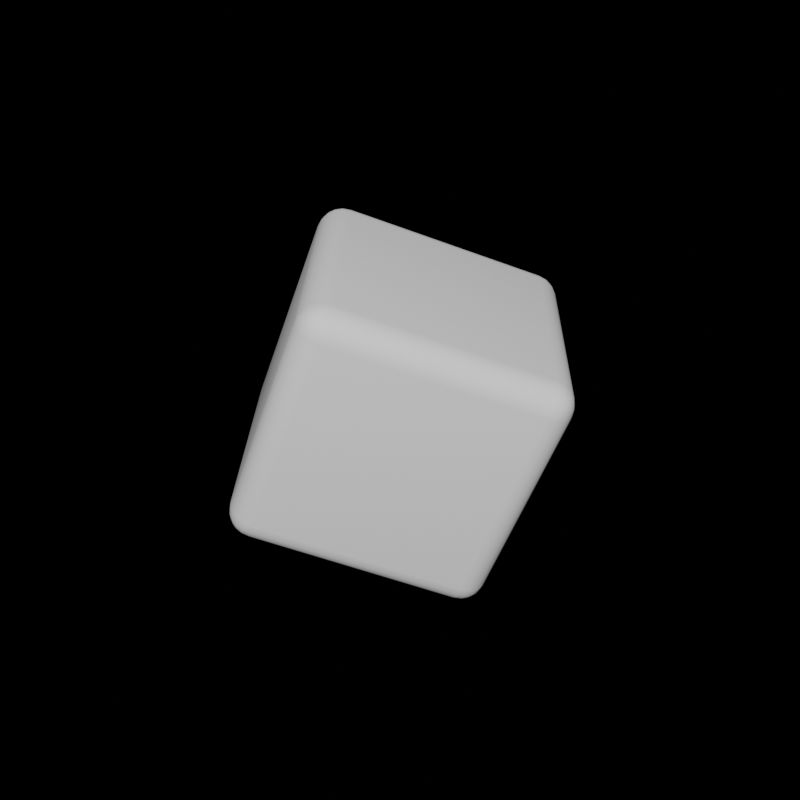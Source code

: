 # Source: 20.blend  (saved by Blender 3.3.6; exported with 4.5.12 LTS)
import bpy
from mathutils import Matrix  # noqa: F401  (used for matrix-valued properties, if any)

bpy.ops.wm.read_factory_settings(use_empty=True)
scene = bpy.context.scene
scene.name = 'Scene'

# ---- collections
col_collection = bpy.data.collections.new('Collection'); scene.collection.children.link(col_collection)

# ---- world
world_world = bpy.data.worlds.new('World'); scene.world = world_world
world_world.use_nodes = True; world_world.node_tree.nodes.clear()
_N = world_world.node_tree.nodes; _L = world_world.node_tree.links
n0 = _N.new('ShaderNodeOutputWorld'); n0.name = 'World Output'; n0.location = (300, 300)
n1 = _N.new('ShaderNodeBackground'); n1.name = 'Background'; n1.location = (10, 300)
n1.inputs[0].default_value = (0.05088, 0.05088, 0.05088, 1.0)
n1.inputs[1].default_value = 0.0
_L.new(n1.outputs[0], n0.inputs[0])
n0.is_active_output = True
world_world.color = (0.05088, 0.05088, 0.05088)
world_world.use_sun_shadow = False
world_world.sun_shadow_jitter_overblur = 0.0

# ---- meshes
me_cube_005 = bpy.data.meshes.new('Cube.005')
me_cube_005.from_pydata([(0.7956, 1.0, 0.7956), (0.7956, 0.7956, 1.0), (1.0, 0.7956, 0.7956), (0.7956, 0.99, 0.8588), (0.7956, 0.961, 0.9157), (0.8588, 0.99, 0.7956), (0.8605, 0.9781, 0.8608), (0.8584, 0.9508, 0.913), (0.9157, 0.961, 0.7956), (0.9131, 0.9506, 0.8585), (0.9038, 0.9312, 0.9038), (0.8588, 0.7956, 0.99), (0.9157, 0.7956, 0.961), (0.7956, 0.8588, 0.99), (0.8608, 0.8605, 0.9781), (0.913, 0.8584, 0.9508), (0.7956, 0.9157, 0.961), (0.8585, 0.9131, 0.9506), (0.9038, 0.9038, 0.9312), (0.99, 0.8588, 0.7956), (0.961, 0.9157, 0.7956), (0.99, 0.7956, 0.8588), (0.9781, 0.8608, 0.8605), (0.9508, 0.913, 0.8584), (0.961, 0.7956, 0.9157), (0.9506, 0.8585, 0.9131), (0.9312, 0.9038, 0.9038), (0.7956, 0.7956, -1.0), (0.7956, 1.0, -0.7956), (1.0, 0.7956, -0.7956), (0.7956, 0.8588, -0.99), (0.7956, 0.9157, -0.961), (0.8588, 0.7956, -0.99), (0.8605, 0.8608, -0.9781), (0.8584, 0.913, -0.9508), (0.9157, 0.7956, -0.961), (0.9131, 0.8585, -0.9506), (0.9038, 0.9038, -0.9312), (0.8588, 0.99, -0.7956), (0.9157, 0.961, -0.7956), (0.7956, 0.99, -0.8588), (0.8608, 0.9781, -0.8605), (0.913, 0.9508, -0.8584), (0.7956, 0.961, -0.9157), (0.8585, 0.9506, -0.9131), (0.9038, 0.9312, -0.9038), (0.99, 0.7956, -0.8588), (0.961, 0.7956, -0.9157), (0.99, 0.8588, -0.7956), (0.9781, 0.8605, -0.8608), (0.9508, 0.8584, -0.913), (0.961, 0.9157, -0.7956), (0.9506, 0.9131, -0.8585), (0.9312, 0.9038, -0.9038), (1.0, -0.7956, 0.7956), (0.7956, -0.7956, 1.0), (0.7956, -1.0, 0.7956), (0.99, -0.7956, 0.8588), (0.961, -0.7956, 0.9157), (0.99, -0.8588, 0.7956), (0.9781, -0.8605, 0.8608), (0.9508, -0.8584, 0.913), (0.961, -0.9157, 0.7956), (0.9506, -0.9131, 0.8585), (0.9312, -0.9038, 0.9038), (0.7956, -0.8588, 0.99), (0.7956, -0.9157, 0.961), (0.8588, -0.7956, 0.99), (0.8605, -0.8608, 0.9781), (0.8584, -0.913, 0.9508), (0.9157, -0.7956, 0.961), (0.9131, -0.8585, 0.9506), (0.9038, -0.9038, 0.9312), (0.8588, -0.99, 0.7956), (0.9157, -0.961, 0.7956), (0.7956, -0.99, 0.8588), (0.8608, -0.9781, 0.8605), (0.913, -0.9508, 0.8584), (0.7956, -0.961, 0.9157), (0.8585, -0.9506, 0.9131), (0.9038, -0.9312, 0.9038), (1.0, -0.7956, -0.7956), (0.7956, -1.0, -0.7956), (0.7956, -0.7956, -1.0), (0.99, -0.8588, -0.7956), (0.961, -0.9157, -0.7956), (0.99, -0.7956, -0.8588), (0.9781, -0.8608, -0.8605), (0.9508, -0.913, -0.8584), (0.961, -0.7956, -0.9157), (0.9506, -0.8585, -0.9131), (0.9312, -0.9038, -0.9038), (0.7956, -0.99, -0.8588), (0.7956, -0.961, -0.9157), (0.8588, -0.99, -0.7956), (0.8605, -0.9781, -0.8608), (0.8584, -0.9508, -0.913), (0.9157, -0.961, -0.7956), (0.9131, -0.9506, -0.8585), (0.9038, -0.9312, -0.9038), (0.8588, -0.7956, -0.99), (0.9157, -0.7956, -0.961), (0.7956, -0.8588, -0.99), (0.8608, -0.8605, -0.9781), (0.913, -0.8584, -0.9508), (0.7956, -0.9157, -0.961), (0.8585, -0.9131, -0.9506), (0.9038, -0.9038, -0.9312), (-0.7956, 1.0, 0.7956), (-1.0, 0.7956, 0.7956), (-0.7956, 0.7956, 1.0), (-0.8588, 0.99, 0.7956), (-0.9157, 0.961, 0.7956), (-0.7956, 0.99, 0.8588), (-0.8608, 0.9781, 0.8605), (-0.913, 0.9508, 0.8584), (-0.7956, 0.961, 0.9157), (-0.8585, 0.9506, 0.9131), (-0.9038, 0.9312, 0.9038), (-0.99, 0.7956, 0.8588), (-0.961, 0.7956, 0.9157), (-0.99, 0.8588, 0.7956), (-0.9781, 0.8605, 0.8608), (-0.9508, 0.8584, 0.913), (-0.961, 0.9157, 0.7956), (-0.9506, 0.9131, 0.8585), (-0.9312, 0.9038, 0.9038), (-0.7956, 0.8588, 0.99), (-0.7956, 0.9157, 0.961), (-0.8588, 0.7956, 0.99), (-0.8605, 0.8608, 0.9781), (-0.8584, 0.913, 0.9508), (-0.9157, 0.7956, 0.961), (-0.9131, 0.8585, 0.9506), (-0.9038, 0.9038, 0.9312), (-1.0, 0.7956, -0.7956), (-0.7956, 1.0, -0.7956), (-0.7956, 0.7956, -1.0), (-0.99, 0.8588, -0.7956), (-0.961, 0.9157, -0.7956), (-0.99, 0.7956, -0.8588), (-0.9781, 0.8608, -0.8605), (-0.9508, 0.913, -0.8584), (-0.961, 0.7956, -0.9157), (-0.9506, 0.8585, -0.9131), (-0.9312, 0.9038, -0.9038), (-0.7956, 0.99, -0.8588), (-0.7956, 0.961, -0.9157), (-0.8588, 0.99, -0.7956), (-0.8605, 0.9781, -0.8608), (-0.8584, 0.9508, -0.913), (-0.9157, 0.961, -0.7956), (-0.9131, 0.9506, -0.8585), (-0.9038, 0.9312, -0.9038), (-0.8588, 0.7956, -0.99), (-0.9157, 0.7956, -0.961), (-0.7956, 0.8588, -0.99), (-0.8608, 0.8605, -0.9781), (-0.913, 0.8584, -0.9508), (-0.7956, 0.9157, -0.961), (-0.8585, 0.9131, -0.9506), (-0.9038, 0.9038, -0.9312), (-1.0, -0.7956, 0.7956), (-0.7956, -1.0, 0.7956), (-0.7956, -0.7956, 1.0), (-0.99, -0.8588, 0.7956), (-0.961, -0.9157, 0.7956), (-0.99, -0.7956, 0.8588), (-0.9781, -0.8608, 0.8605), (-0.9508, -0.913, 0.8584), (-0.961, -0.7956, 0.9157), (-0.9506, -0.8585, 0.9131), (-0.9312, -0.9038, 0.9038), (-0.7956, -0.99, 0.8588), (-0.7956, -0.961, 0.9157), (-0.8588, -0.99, 0.7956), (-0.8605, -0.9781, 0.8608), (-0.8584, -0.9508, 0.913), (-0.9157, -0.961, 0.7956), (-0.9131, -0.9506, 0.8585), (-0.9038, -0.9312, 0.9038), (-0.8588, -0.7956, 0.99), (-0.9157, -0.7956, 0.961), (-0.7956, -0.8588, 0.99), (-0.8608, -0.8605, 0.9781), (-0.913, -0.8584, 0.9508), (-0.7956, -0.9157, 0.961), (-0.8585, -0.9131, 0.9506), (-0.9038, -0.9038, 0.9312), (-0.7956, -0.7956, -1.0), (-0.7956, -1.0, -0.7956), (-1.0, -0.7956, -0.7956), (-0.7956, -0.8588, -0.99), (-0.7956, -0.9157, -0.961), (-0.8588, -0.7956, -0.99), (-0.8605, -0.8608, -0.9781), (-0.8584, -0.913, -0.9508), (-0.9157, -0.7956, -0.961), (-0.9131, -0.8585, -0.9506), (-0.9038, -0.9038, -0.9312), (-0.8588, -0.99, -0.7956), (-0.9157, -0.961, -0.7956), (-0.7956, -0.99, -0.8588), (-0.8608, -0.9781, -0.8605), (-0.913, -0.9508, -0.8584), (-0.7956, -0.961, -0.9157), (-0.8585, -0.9506, -0.9131), (-0.9038, -0.9312, -0.9038), (-0.99, -0.7956, -0.8588), (-0.961, -0.7956, -0.9157), (-0.99, -0.8588, -0.7956), (-0.9781, -0.8605, -0.8608), (-0.9508, -0.8584, -0.913), (-0.961, -0.9157, -0.7956), (-0.9506, -0.9131, -0.8585), (-0.9312, -0.9038, -0.9038)], [], [(137, 27, 83, 189), (191, 162, 109, 135), (82, 56, 163, 190), (1, 110, 164, 55), (29, 2, 54, 81), (0, 3, 6, 5), (3, 4, 7, 6), (4, 16, 17, 7), (5, 6, 9, 8), (6, 7, 10, 9), (7, 17, 18, 10), (1, 11, 14, 13), (11, 12, 15, 14), (12, 24, 25, 15), (13, 14, 17, 16), (14, 15, 18, 17), (15, 25, 26, 18), (2, 19, 22, 21), (19, 20, 23, 22), (20, 8, 9, 23), (21, 22, 25, 24), (22, 23, 26, 25), (23, 9, 10, 26), (10, 18, 26), (27, 30, 33, 32), (30, 31, 34, 33), (31, 43, 44, 34), (32, 33, 36, 35), (33, 34, 37, 36), (34, 44, 45, 37), (28, 38, 41, 40), (38, 39, 42, 41), (39, 51, 52, 42), (40, 41, 44, 43), (41, 42, 45, 44), (42, 52, 53, 45), (29, 46, 49, 48), (46, 47, 50, 49), (47, 35, 36, 50), (48, 49, 52, 51), (49, 50, 53, 52), (50, 36, 37, 53), (37, 45, 53), (54, 57, 60, 59), (57, 58, 61, 60), (58, 70, 71, 61), (59, 60, 63, 62), (60, 61, 64, 63), (61, 71, 72, 64), (55, 65, 68, 67), (65, 66, 69, 68), (66, 78, 79, 69), (67, 68, 71, 70), (68, 69, 72, 71), (69, 79, 80, 72), (56, 73, 76, 75), (73, 74, 77, 76), (74, 62, 63, 77), (75, 76, 79, 78), (76, 77, 80, 79), (77, 63, 64, 80), (64, 72, 80), (81, 84, 87, 86), (84, 85, 88, 87), (85, 97, 98, 88), (86, 87, 90, 89), (87, 88, 91, 90), (88, 98, 99, 91), (82, 92, 95, 94), (92, 93, 96, 95), (93, 105, 106, 96), (94, 95, 98, 97), (95, 96, 99, 98), (96, 106, 107, 99), (83, 100, 103, 102), (100, 101, 104, 103), (101, 89, 90, 104), (102, 103, 106, 105), (103, 104, 107, 106), (104, 90, 91, 107), (91, 99, 107), (108, 111, 114, 113), (111, 112, 115, 114), (112, 124, 125, 115), (113, 114, 117, 116), (114, 115, 118, 117), (115, 125, 126, 118), (109, 119, 122, 121), (119, 120, 123, 122), (120, 132, 133, 123), (121, 122, 125, 124), (122, 123, 126, 125), (123, 133, 134, 126), (110, 127, 130, 129), (127, 128, 131, 130), (128, 116, 117, 131), (129, 130, 133, 132), (130, 131, 134, 133), (131, 117, 118, 134), (118, 126, 134), (135, 138, 141, 140), (138, 139, 142, 141), (139, 151, 152, 142), (140, 141, 144, 143), (141, 142, 145, 144), (142, 152, 153, 145), (136, 146, 149, 148), (146, 147, 150, 149), (147, 159, 160, 150), (148, 149, 152, 151), (149, 150, 153, 152), (150, 160, 161, 153), (137, 154, 157, 156), (154, 155, 158, 157), (155, 143, 144, 158), (156, 157, 160, 159), (157, 158, 161, 160), (158, 144, 145, 161), (145, 153, 161), (162, 165, 168, 167), (165, 166, 169, 168), (166, 178, 179, 169), (167, 168, 171, 170), (168, 169, 172, 171), (169, 179, 180, 172), (163, 173, 176, 175), (173, 174, 177, 176), (174, 186, 187, 177), (175, 176, 179, 178), (176, 177, 180, 179), (177, 187, 188, 180), (164, 181, 184, 183), (181, 182, 185, 184), (182, 170, 171, 185), (183, 184, 187, 186), (184, 185, 188, 187), (185, 171, 172, 188), (172, 180, 188), (189, 192, 195, 194), (192, 193, 196, 195), (193, 205, 206, 196), (194, 195, 198, 197), (195, 196, 199, 198), (196, 206, 207, 199), (190, 200, 203, 202), (200, 201, 204, 203), (201, 213, 214, 204), (202, 203, 206, 205), (203, 204, 207, 206), (204, 214, 215, 207), (191, 208, 211, 210), (208, 209, 212, 211), (209, 197, 198, 212), (210, 211, 214, 213), (211, 212, 215, 214), (212, 198, 199, 215), (199, 207, 215), (137, 189, 194, 154), (154, 194, 197, 155), (155, 197, 209, 143), (143, 209, 208, 140), (140, 208, 191, 135), (27, 137, 156, 30), (30, 156, 159, 31), (31, 159, 147, 43), (43, 147, 146, 40), (40, 146, 136, 28), (2, 29, 48, 19), (19, 48, 51, 20), (20, 51, 39, 8), (8, 39, 38, 5), (5, 38, 28, 0), (190, 163, 175, 200), (200, 175, 178, 201), (201, 178, 166, 213), (213, 166, 165, 210), (210, 165, 162, 191), (56, 82, 94, 73), (73, 94, 97, 74), (74, 97, 85, 62), (62, 85, 84, 59), (59, 84, 81, 54), (108, 136, 148, 111), (111, 148, 151, 112), (112, 151, 139, 124), (124, 139, 138, 121), (121, 138, 135, 109), (55, 164, 183, 65), (65, 183, 186, 66), (66, 186, 174, 78), (78, 174, 173, 75), (75, 173, 163, 56), (1, 55, 67, 11), (11, 67, 70, 12), (12, 70, 58, 24), (24, 58, 57, 21), (21, 57, 54, 2), (189, 83, 102, 192), (192, 102, 105, 193), (193, 105, 93, 205), (205, 93, 92, 202), (202, 92, 82, 190), (164, 110, 129, 181), (181, 129, 132, 182), (182, 132, 120, 170), (170, 120, 119, 167), (167, 119, 109, 162), (110, 1, 13, 127), (127, 13, 16, 128), (128, 16, 4, 116), (116, 4, 3, 113), (113, 3, 0, 108), (83, 27, 32, 100), (100, 32, 35, 101), (101, 35, 47, 89), (89, 47, 46, 86), (86, 46, 29, 81), (136, 108, 0, 28)])
me_cube_005.polygons.foreach_set('use_smooth', [True] * 218)
_uv = me_cube_005.uv_layers.new(name='UVMap')
_uv.uv.foreach_set('vector', [0.1022, 0.8978, 0.8978, 0.8978, 0.8978, 0.1022, 0.1022, 0.1022, 0.1022, 0.1022, 0.1022, 0.8978, 0.8978, 0.8978, 0.8978, 0.1022, 0.8978, 0.1022, 0.8978, 0.8978, 0.1022, 0.8978, 0.1022, 0.1022, 0.8978, 0.8978, 0.1022, 0.8978, 0.1022, 0.1022, 0.8978, 0.1022, 0.8978, 0.1022, 0.8978, 0.8978, 0.1022, 0.8978, 0.1022, 0.1022, 0.8978, 0.8978, 0.8978, 0.9294, 0.9302, 0.9304, 0.9294, 0.8978, 0.8978, 0.9294, 0.8978, 0.9579, 0.9292, 0.9565, 0.9302, 0.9304, 0.8978, 0.9805, 0.8978, 0.9579, 0.9293, 0.9565, 0.9292, 0.9754, 0.9294, 0.8978, 0.9302, 0.9304, 0.9565, 0.9293, 0.9579, 0.8978, 0.9302, 0.9304, 0.9292, 0.9565, 0.9519, 0.9519, 0.9565, 0.9293, 0.9292, 0.9565, 0.9293, 0.9753, 0.9519, 0.9656, 0.9519, 0.9519, 0.8978, 0.8978, 0.9294, 0.8978, 0.9304, 0.9302, 0.8978, 0.9294, 0.9294, 0.8978, 0.9579, 0.8978, 0.9565, 0.9292, 0.9304, 0.9302, 0.8978, 0.9805, 0.8978, 0.9579, 0.9293, 0.9565, 0.9292, 0.9754, 0.8978, 0.9294, 0.9304, 0.9302, 0.9293, 0.9565, 0.8978, 0.9579, 0.9304, 0.9302, 0.9565, 0.9292, 0.9519, 0.9519, 0.9293, 0.9565, 0.9565, 0.9292, 0.9753, 0.9293, 0.9656, 0.9519, 0.9519, 0.9519, 0.8978, 0.8978, 0.9294, 0.8978, 0.9304, 0.9302, 0.8978, 0.9294, 0.9294, 0.8978, 0.9579, 0.8978, 0.9565, 0.9292, 0.9304, 0.9302, 0.9805, 0.8978, 0.9579, 0.8978, 0.9565, 0.9293, 0.9754, 0.9292, 0.8978, 0.9294, 0.9304, 0.9302, 0.9293, 0.9565, 0.8978, 0.9579, 0.9304, 0.9302, 0.9565, 0.9292, 0.9519, 0.9519, 0.9293, 0.9565, 0.9565, 0.9292, 0.9753, 0.9293, 0.9656, 0.9519, 0.9519, 0.9519, 0.9519, 0.9656, 0.9519, 0.9519, 0.9656, 0.9519, 0.8978, 0.8978, 0.8978, 0.9294, 0.9302, 0.9304, 0.9294, 0.8978, 0.8978, 0.9294, 0.8978, 0.9579, 0.9292, 0.9565, 0.9302, 0.9304, 0.8978, 0.01951, 0.8978, 0.04213, 0.9293, 0.04346, 0.9292, 0.02462, 0.9294, 0.8978, 0.9302, 0.9304, 0.9565, 0.9293, 0.9579, 0.8978, 0.9302, 0.9304, 0.9292, 0.9565, 0.9519, 0.9519, 0.9565, 0.9293, 0.9292, 0.9565, 0.9293, 0.9753, 0.9519, 0.9656, 0.9519, 0.9519, 0.8978, 0.1022, 0.9294, 0.1022, 0.9304, 0.06976, 0.8978, 0.0706, 0.9294, 0.1022, 0.9579, 0.1022, 0.9565, 0.07082, 0.9304, 0.06976, 0.9805, 0.1022, 0.9579, 0.1022, 0.9565, 0.07073, 0.9754, 0.07082, 0.8978, 0.0706, 0.9304, 0.06976, 0.9293, 0.04346, 0.8978, 0.04213, 0.9304, 0.06976, 0.9565, 0.07082, 0.9519, 0.04811, 0.9293, 0.04346, 0.9565, 0.07082, 0.9753, 0.07073, 0.9656, 0.04811, 0.9519, 0.04811, 0.8978, 0.1022, 0.8978, 0.0706, 0.9302, 0.06958, 0.9294, 0.1022, 0.8978, 0.0706, 0.8978, 0.04213, 0.9292, 0.04351, 0.9302, 0.06958, 0.9805, 0.8978, 0.9579, 0.8978, 0.9565, 0.9293, 0.9754, 0.9292, 0.9294, 0.1022, 0.9302, 0.06958, 0.9565, 0.07073, 0.9579, 0.1022, 0.9302, 0.06958, 0.9292, 0.04351, 0.9519, 0.04811, 0.9565, 0.07073, 0.9292, 0.04351, 0.9293, 0.02469, 0.9519, 0.03439, 0.9519, 0.04811, 0.9519, 0.9519, 0.9519, 0.9656, 0.9656, 0.9519, 0.1022, 0.8978, 0.1022, 0.9294, 0.06976, 0.9304, 0.0706, 0.8978, 0.1022, 0.9294, 0.1022, 0.9579, 0.07082, 0.9565, 0.06976, 0.9304, 0.9805, 0.1022, 0.9579, 0.1022, 0.9565, 0.07073, 0.9754, 0.07082, 0.0706, 0.8978, 0.06976, 0.9304, 0.04346, 0.9293, 0.04213, 0.8978, 0.06976, 0.9304, 0.07082, 0.9565, 0.04811, 0.9519, 0.04346, 0.9293, 0.07082, 0.9565, 0.07073, 0.9753, 0.04811, 0.9656, 0.04811, 0.9519, 0.8978, 0.1022, 0.8978, 0.0706, 0.9302, 0.06958, 0.9294, 0.1022, 0.8978, 0.0706, 0.8978, 0.04213, 0.9292, 0.04351, 0.9302, 0.06958, 0.8978, 0.9805, 0.8978, 0.9579, 0.9293, 0.9565, 0.9292, 0.9754, 0.9294, 0.1022, 0.9302, 0.06958, 0.9565, 0.07073, 0.9579, 0.1022, 0.9302, 0.06958, 0.9292, 0.04351, 0.9519, 0.04811, 0.9565, 0.07073, 0.9292, 0.04351, 0.9293, 0.02469, 0.9519, 0.03439, 0.9519, 0.04811, 0.8978, 0.8978, 0.9294, 0.8978, 0.9304, 0.9302, 0.8978, 0.9294, 0.9294, 0.8978, 0.9579, 0.8978, 0.9565, 0.9292, 0.9304, 0.9302, 0.01951, 0.8978, 0.04213, 0.8978, 0.04346, 0.9293, 0.02462, 0.9292, 0.8978, 0.9294, 0.9304, 0.9302, 0.9293, 0.9565, 0.8978, 0.9579, 0.9304, 0.9302, 0.9565, 0.9292, 0.9519, 0.9519, 0.9293, 0.9565, 0.9565, 0.9292, 0.9753, 0.9293, 0.9656, 0.9519, 0.9519, 0.9519, 0.9656, 0.04811, 0.9519, 0.04811, 0.9519, 0.03439, 0.1022, 0.1022, 0.0706, 0.1022, 0.06958, 0.06976, 0.1022, 0.0706, 0.0706, 0.1022, 0.04213, 0.1022, 0.04351, 0.07082, 0.06958, 0.06976, 0.9805, 0.1022, 0.9579, 0.1022, 0.9565, 0.07073, 0.9754, 0.07082, 0.1022, 0.0706, 0.06958, 0.06976, 0.07073, 0.04346, 0.1022, 0.04213, 0.06958, 0.06976, 0.04351, 0.07082, 0.04811, 0.04811, 0.07073, 0.04346, 0.04351, 0.07082, 0.02469, 0.07073, 0.03439, 0.04811, 0.04811, 0.04811, 0.8978, 0.1022, 0.8978, 0.0706, 0.9302, 0.06958, 0.9294, 0.1022, 0.8978, 0.0706, 0.8978, 0.04213, 0.9292, 0.04351, 0.9302, 0.06958, 0.8978, 0.01951, 0.8978, 0.04213, 0.9293, 0.04346, 0.9292, 0.02462, 0.9294, 0.1022, 0.9302, 0.06958, 0.9565, 0.07073, 0.9579, 0.1022, 0.9302, 0.06958, 0.9292, 0.04351, 0.9519, 0.04811, 0.9565, 0.07073, 0.9292, 0.04351, 0.9293, 0.02469, 0.9519, 0.03439, 0.9519, 0.04811, 0.8978, 0.1022, 0.9294, 0.1022, 0.9304, 0.06976, 0.8978, 0.0706, 0.9294, 0.1022, 0.9579, 0.1022, 0.9565, 0.07082, 0.9304, 0.06976, 0.1022, 0.01951, 0.1022, 0.04213, 0.07073, 0.04346, 0.07082, 0.02462, 0.8978, 0.0706, 0.9304, 0.06976, 0.9293, 0.04346, 0.8978, 0.04213, 0.9304, 0.06976, 0.9565, 0.07082, 0.9519, 0.04811, 0.9293, 0.04346, 0.9565, 0.07082, 0.9753, 0.07073, 0.9656, 0.04811, 0.9519, 0.04811, 0.9656, 0.04811, 0.9519, 0.03439, 0.9519, 0.04811, 0.1022, 0.8978, 0.0706, 0.8978, 0.06958, 0.9302, 0.1022, 0.9294, 0.0706, 0.8978, 0.04213, 0.8978, 0.04351, 0.9292, 0.06958, 0.9302, 0.9805, 0.8978, 0.9579, 0.8978, 0.9565, 0.9293, 0.9754, 0.9292, 0.1022, 0.9294, 0.06958, 0.9302, 0.07073, 0.9565, 0.1022, 0.9579, 0.06958, 0.9302, 0.04351, 0.9292, 0.04811, 0.9519, 0.07073, 0.9565, 0.04351, 0.9292, 0.02469, 0.9293, 0.03439, 0.9519, 0.04811, 0.9519, 0.8978, 0.8978, 0.8978, 0.9294, 0.9302, 0.9304, 0.9294, 0.8978, 0.8978, 0.9294, 0.8978, 0.9579, 0.9292, 0.9565, 0.9302, 0.9304, 0.01951, 0.8978, 0.04213, 0.8978, 0.04346, 0.9293, 0.02462, 0.9292, 0.9294, 0.8978, 0.9302, 0.9304, 0.9565, 0.9293, 0.9579, 0.8978, 0.9302, 0.9304, 0.9292, 0.9565, 0.9519, 0.9519, 0.9565, 0.9293, 0.9292, 0.9565, 0.9293, 0.9753, 0.9519, 0.9656, 0.9519, 0.9519, 0.1022, 0.8978, 0.1022, 0.9294, 0.06976, 0.9304, 0.0706, 0.8978, 0.1022, 0.9294, 0.1022, 0.9579, 0.07082, 0.9565, 0.06976, 0.9304, 0.1022, 0.9805, 0.1022, 0.9579, 0.07073, 0.9565, 0.07082, 0.9754, 0.0706, 0.8978, 0.06976, 0.9304, 0.04346, 0.9293, 0.04213, 0.8978, 0.06976, 0.9304, 0.07082, 0.9565, 0.04811, 0.9519, 0.04346, 0.9293, 0.07082, 0.9565, 0.07073, 0.9753, 0.04811, 0.9656, 0.04811, 0.9519, 0.04811, 0.9656, 0.03439, 0.9519, 0.04811, 0.9519, 0.8978, 0.1022, 0.9294, 0.1022, 0.9304, 0.06976, 0.8978, 0.0706, 0.9294, 0.1022, 0.9579, 0.1022, 0.9565, 0.07082, 0.9304, 0.06976, 0.01951, 0.1022, 0.04213, 0.1022, 0.04346, 0.07073, 0.02462, 0.07082, 0.8978, 0.0706, 0.9304, 0.06976, 0.9293, 0.04346, 0.8978, 0.04213, 0.9304, 0.06976, 0.9565, 0.07082, 0.9519, 0.04811, 0.9293, 0.04346, 0.9565, 0.07082, 0.9753, 0.07073, 0.9656, 0.04811, 0.9519, 0.04811, 0.1022, 0.1022, 0.1022, 0.0706, 0.06976, 0.06958, 0.0706, 0.1022, 0.1022, 0.0706, 0.1022, 0.04213, 0.07082, 0.04351, 0.06976, 0.06958, 0.1022, 0.9805, 0.1022, 0.9579, 0.07073, 0.9565, 0.07082, 0.9754, 0.0706, 0.1022, 0.06976, 0.06958, 0.04346, 0.07073, 0.04213, 0.1022, 0.06976, 0.06958, 0.07082, 0.04351, 0.04811, 0.04811, 0.04346, 0.07073, 0.07082, 0.04351, 0.07073, 0.02469, 0.04811, 0.03439, 0.04811, 0.04811, 0.1022, 0.8978, 0.0706, 0.8978, 0.06958, 0.9302, 0.1022, 0.9294, 0.0706, 0.8978, 0.04213, 0.8978, 0.04351, 0.9292, 0.06958, 0.9302, 0.8978, 0.01951, 0.8978, 0.04213, 0.9293, 0.04346, 0.9292, 0.02462, 0.1022, 0.9294, 0.06958, 0.9302, 0.07073, 0.9565, 0.1022, 0.9579, 0.06958, 0.9302, 0.04351, 0.9292, 0.04811, 0.9519, 0.07073, 0.9565, 0.04351, 0.9292, 0.02469, 0.9293, 0.03439, 0.9519, 0.04811, 0.9519, 0.03439, 0.9519, 0.04811, 0.9656, 0.04811, 0.9519, 0.1022, 0.8978, 0.0706, 0.8978, 0.06958, 0.9302, 0.1022, 0.9294, 0.0706, 0.8978, 0.04213, 0.8978, 0.04351, 0.9292, 0.06958, 0.9302, 0.01951, 0.8978, 0.04213, 0.8978, 0.04346, 0.9293, 0.02462, 0.9292, 0.1022, 0.9294, 0.06958, 0.9302, 0.07073, 0.9565, 0.1022, 0.9579, 0.06958, 0.9302, 0.04351, 0.9292, 0.04811, 0.9519, 0.07073, 0.9565, 0.04351, 0.9292, 0.02469, 0.9293, 0.03439, 0.9519, 0.04811, 0.9519, 0.1022, 0.8978, 0.1022, 0.9294, 0.06976, 0.9304, 0.0706, 0.8978, 0.1022, 0.9294, 0.1022, 0.9579, 0.07082, 0.9565, 0.06976, 0.9304, 0.1022, 0.01951, 0.1022, 0.04213, 0.07073, 0.04346, 0.07082, 0.02462, 0.0706, 0.8978, 0.06976, 0.9304, 0.04346, 0.9293, 0.04213, 0.8978, 0.06976, 0.9304, 0.07082, 0.9565, 0.04811, 0.9519, 0.04346, 0.9293, 0.07082, 0.9565, 0.07073, 0.9753, 0.04811, 0.9656, 0.04811, 0.9519, 0.1022, 0.1022, 0.0706, 0.1022, 0.06958, 0.06976, 0.1022, 0.0706, 0.0706, 0.1022, 0.04213, 0.1022, 0.04351, 0.07082, 0.06958, 0.06976, 0.1022, 0.9805, 0.1022, 0.9579, 0.07073, 0.9565, 0.07082, 0.9754, 0.1022, 0.0706, 0.06958, 0.06976, 0.07073, 0.04346, 0.1022, 0.04213, 0.06958, 0.06976, 0.04351, 0.07082, 0.04811, 0.04811, 0.07073, 0.04346, 0.04351, 0.07082, 0.02469, 0.07073, 0.03439, 0.04811, 0.04811, 0.04811, 0.03439, 0.04811, 0.04811, 0.03439, 0.04811, 0.04811, 0.1022, 0.1022, 0.1022, 0.0706, 0.06976, 0.06958, 0.0706, 0.1022, 0.1022, 0.0706, 0.1022, 0.04213, 0.07082, 0.04351, 0.06976, 0.06958, 0.1022, 0.01951, 0.1022, 0.04213, 0.07073, 0.04346, 0.07082, 0.02462, 0.0706, 0.1022, 0.06976, 0.06958, 0.04346, 0.07073, 0.04213, 0.1022, 0.06976, 0.06958, 0.07082, 0.04351, 0.04811, 0.04811, 0.04346, 0.07073, 0.07082, 0.04351, 0.07073, 0.02469, 0.04811, 0.03439, 0.04811, 0.04811, 0.1022, 0.1022, 0.0706, 0.1022, 0.06958, 0.06976, 0.1022, 0.0706, 0.0706, 0.1022, 0.04213, 0.1022, 0.04351, 0.07082, 0.06958, 0.06976, 0.01951, 0.1022, 0.04213, 0.1022, 0.04346, 0.07073, 0.02462, 0.07082, 0.1022, 0.0706, 0.06958, 0.06976, 0.07073, 0.04346, 0.1022, 0.04213, 0.06958, 0.06976, 0.04351, 0.07082, 0.04811, 0.04811, 0.07073, 0.04346, 0.04351, 0.07082, 0.02469, 0.07073, 0.03439, 0.04811, 0.04811, 0.04811, 0.1022, 0.1022, 0.1022, 0.0706, 0.06976, 0.06958, 0.0706, 0.1022, 0.1022, 0.0706, 0.1022, 0.04213, 0.07082, 0.04351, 0.06976, 0.06958, 0.01951, 0.1022, 0.04213, 0.1022, 0.04346, 0.07073, 0.02462, 0.07082, 0.0706, 0.1022, 0.06976, 0.06958, 0.04346, 0.07073, 0.04213, 0.1022, 0.06976, 0.06958, 0.07082, 0.04351, 0.04811, 0.04811, 0.04346, 0.07073, 0.07082, 0.04351, 0.07073, 0.02469, 0.04811, 0.03439, 0.04811, 0.04811, 0.04811, 0.04811, 0.04811, 0.03439, 0.03439, 0.04811, 0.1022, 0.8978, 0.1022, 0.1022, 0.0706, 0.1022, 0.0706, 0.8978, 0.0706, 0.8978, 0.0706, 0.1022, 0.04213, 0.1022, 0.04213, 0.8978, 0.04213, 0.8978, 0.04213, 0.1022, 0.01951, 0.1022, 0.01951, 0.8978, 0.8978, 0.04213, 0.1022, 0.04213, 0.1022, 0.0706, 0.8978, 0.0706, 0.8978, 0.0706, 0.1022, 0.0706, 0.1022, 0.1022, 0.8978, 0.1022, 0.8978, 0.8978, 0.1022, 0.8978, 0.1022, 0.9294, 0.8978, 0.9294, 0.8978, 0.9294, 0.1022, 0.9294, 0.1022, 0.9579, 0.8978, 0.9579, 0.8978, 0.9579, 0.1022, 0.9579, 0.1022, 0.9805, 0.8978, 0.9805, 0.8978, 0.04213, 0.1022, 0.04213, 0.1022, 0.0706, 0.8978, 0.0706, 0.8978, 0.0706, 0.1022, 0.0706, 0.1022, 0.1022, 0.8978, 0.1022, 0.8978, 0.8978, 0.8978, 0.1022, 0.9294, 0.1022, 0.9294, 0.8978, 0.9294, 0.8978, 0.9294, 0.1022, 0.9579, 0.1022, 0.9579, 0.8978, 0.9805, 0.8978, 0.9805, 0.1022, 0.9579, 0.1022, 0.9579, 0.8978, 0.9579, 0.8978, 0.9579, 0.1022, 0.9294, 0.1022, 0.9294, 0.8978, 0.9294, 0.8978, 0.9294, 0.1022, 0.8978, 0.1022, 0.8978, 0.8978, 0.1022, 0.1022, 0.1022, 0.8978, 0.0706, 0.8978, 0.0706, 0.1022, 0.0706, 0.1022, 0.0706, 0.8978, 0.04213, 0.8978, 0.04213, 0.1022, 0.04213, 0.1022, 0.04213, 0.8978, 0.01951, 0.8978, 0.01951, 0.1022, 0.04213, 0.1022, 0.04213, 0.8978, 0.0706, 0.8978, 0.0706, 0.1022, 0.0706, 0.1022, 0.0706, 0.8978, 0.1022, 0.8978, 0.1022, 0.1022, 0.8978, 0.8978, 0.8978, 0.1022, 0.9294, 0.1022, 0.9294, 0.8978, 0.9294, 0.8978, 0.9294, 0.1022, 0.9579, 0.1022, 0.9579, 0.8978, 0.9579, 0.8978, 0.9579, 0.1022, 0.9805, 0.1022, 0.9805, 0.8978, 0.04213, 0.8978, 0.04213, 0.1022, 0.0706, 0.1022, 0.0706, 0.8978, 0.0706, 0.8978, 0.0706, 0.1022, 0.1022, 0.1022, 0.1022, 0.8978, 0.1022, 0.8978, 0.1022, 0.1022, 0.0706, 0.1022, 0.0706, 0.8978, 0.0706, 0.8978, 0.0706, 0.1022, 0.04213, 0.1022, 0.04213, 0.8978, 0.04213, 0.8978, 0.04213, 0.1022, 0.01951, 0.1022, 0.01951, 0.8978, 0.9579, 0.8978, 0.9579, 0.1022, 0.9294, 0.1022, 0.9294, 0.8978, 0.9294, 0.8978, 0.9294, 0.1022, 0.8978, 0.1022, 0.8978, 0.8978, 0.8978, 0.1022, 0.1022, 0.1022, 0.1022, 0.0706, 0.8978, 0.0706, 0.8978, 0.0706, 0.1022, 0.0706, 0.1022, 0.04213, 0.8978, 0.04213, 0.8978, 0.04213, 0.1022, 0.04213, 0.1022, 0.01951, 0.8978, 0.01951, 0.8978, 0.9579, 0.1022, 0.9579, 0.1022, 0.9294, 0.8978, 0.9294, 0.8978, 0.9294, 0.1022, 0.9294, 0.1022, 0.8978, 0.8978, 0.8978, 0.8978, 0.8978, 0.8978, 0.1022, 0.9294, 0.1022, 0.9294, 0.8978, 0.9294, 0.8978, 0.9294, 0.1022, 0.9579, 0.1022, 0.9579, 0.8978, 0.9579, 0.8978, 0.9579, 0.1022, 0.9805, 0.1022, 0.9805, 0.8978, 0.8978, 0.9579, 0.1022, 0.9579, 0.1022, 0.9294, 0.8978, 0.9294, 0.8978, 0.9294, 0.1022, 0.9294, 0.1022, 0.8978, 0.8978, 0.8978, 0.1022, 0.1022, 0.8978, 0.1022, 0.8978, 0.0706, 0.1022, 0.0706, 0.1022, 0.0706, 0.8978, 0.0706, 0.8978, 0.04213, 0.1022, 0.04213, 0.1022, 0.04213, 0.8978, 0.04213, 0.8978, 0.01951, 0.1022, 0.01951, 0.1022, 0.04213, 0.8978, 0.04213, 0.8978, 0.0706, 0.1022, 0.0706, 0.1022, 0.0706, 0.8978, 0.0706, 0.8978, 0.1022, 0.1022, 0.1022, 0.1022, 0.1022, 0.1022, 0.8978, 0.0706, 0.8978, 0.0706, 0.1022, 0.0706, 0.1022, 0.0706, 0.8978, 0.04213, 0.8978, 0.04213, 0.1022, 0.04213, 0.1022, 0.04213, 0.8978, 0.01951, 0.8978, 0.01951, 0.1022, 0.1022, 0.9579, 0.8978, 0.9579, 0.8978, 0.9294, 0.1022, 0.9294, 0.1022, 0.9294, 0.8978, 0.9294, 0.8978, 0.8978, 0.1022, 0.8978, 0.1022, 0.8978, 0.8978, 0.8978, 0.8978, 0.9294, 0.1022, 0.9294, 0.1022, 0.9294, 0.8978, 0.9294, 0.8978, 0.9579, 0.1022, 0.9579, 0.1022, 0.9579, 0.8978, 0.9579, 0.8978, 0.9805, 0.1022, 0.9805, 0.1022, 0.9579, 0.8978, 0.9579, 0.8978, 0.9294, 0.1022, 0.9294, 0.1022, 0.9294, 0.8978, 0.9294, 0.8978, 0.8978, 0.1022, 0.8978, 0.8978, 0.1022, 0.8978, 0.8978, 0.9294, 0.8978, 0.9294, 0.1022, 0.9294, 0.1022, 0.9294, 0.8978, 0.9579, 0.8978, 0.9579, 0.1022, 0.9579, 0.1022, 0.9579, 0.8978, 0.9805, 0.8978, 0.9805, 0.1022, 0.1022, 0.04213, 0.8978, 0.04213, 0.8978, 0.0706, 0.1022, 0.0706, 0.1022, 0.0706, 0.8978, 0.0706, 0.8978, 0.1022, 0.1022, 0.1022, 0.1022, 0.1022, 0.1022, 0.8978, 0.8978, 0.8978, 0.8978, 0.1022])
me_cube_005.update()
me_cube_005.normals_split_custom_set([tuple(v) for v in zip(*[iter([-0.08019, 0.08019, -0.9935, 0.08019, 0.08019, -0.9935, 0.08019, -0.08019, -0.9935, -0.08019, -0.08019, -0.9935, -0.9935, -0.08019, -0.08019, -0.9935, -0.08019, 0.08019, -0.9935, 0.08019, 0.08019, -0.9935, 0.08019, -0.08019, 0.08019, -0.9935, -0.08019, 0.08019, -0.9935, 0.08019, -0.08019, -0.9935, 0.08019, -0.08019, -0.9935, -0.08019, 0.08019, 0.08019, 0.9935, -0.08019, 0.08019, 0.9935, -0.08019, -0.08019, 0.9935, 0.08019, -0.08019, 0.9935, 0.9935, 0.08019, -0.08019, 0.9935, 0.08019, 0.08019, 0.9935, -0.08019, 0.08019, 0.9935, -0.08019, -0.08019, 0.08019, 0.9935, 0.08019, 0.08016, 0.9479, 0.3083, 0.3068, 0.9006, 0.3077, 0.3084, 0.9478, 0.08045, 0.08016, 0.9479, 0.3083, 0.07542, 0.8071, 0.5856, 0.2854, 0.7707, 0.5696, 0.3068, 0.9006, 0.3077, 0.07542, 0.8071, 0.5856, 0.07577, 0.5853, 0.8072, 0.2858, 0.5698, 0.7705, 0.2854, 0.7707, 0.5696, 0.3084, 0.9478, 0.08045, 0.3068, 0.9006, 0.3077, 0.5698, 0.7705, 0.2858, 0.5853, 0.8072, 0.07577, 0.3068, 0.9006, 0.3077, 0.2854, 0.7707, 0.5696, 0.5156, 0.6844, 0.5155, 0.5698, 0.7705, 0.2858, 0.2854, 0.7707, 0.5696, 0.2858, 0.5698, 0.7705, 0.5155, 0.5156, 0.6844, 0.5156, 0.6844, 0.5155, 0.08019, 0.08019, 0.9935, 0.3083, 0.08016, 0.9479, 0.3077, 0.3068, 0.9006, 0.08045, 0.3084, 0.9478, 0.3083, 0.08016, 0.9479, 0.5856, 0.07542, 0.8071, 0.5696, 0.2854, 0.7707, 0.3077, 0.3068, 0.9006, 0.5856, 0.07542, 0.8071, 0.8072, 0.07577, 0.5853, 0.7705, 0.2858, 0.5698, 0.5696, 0.2854, 0.7707, 0.08045, 0.3084, 0.9478, 0.3077, 0.3068, 0.9006, 0.2858, 0.5698, 0.7705, 0.07577, 0.5853, 0.8072, 0.3077, 0.3068, 0.9006, 0.5696, 0.2854, 0.7707, 0.5155, 0.5156, 0.6844, 0.2858, 0.5698, 0.7705, 0.5696, 0.2854, 0.7707, 0.7705, 0.2858, 0.5698, 0.6844, 0.5155, 0.5156, 0.5155, 0.5156, 0.6844, 0.9935, 0.08019, 0.08019, 0.9479, 0.3083, 0.08016, 0.9006, 0.3077, 0.3068, 0.9478, 0.08045, 0.3084, 0.9479, 0.3083, 0.08016, 0.8071, 0.5856, 0.07542, 0.7707, 0.5696, 0.2854, 0.9006, 0.3077, 0.3068, 0.8071, 0.5856, 0.07542, 0.5853, 0.8072, 0.07577, 0.5698, 0.7705, 0.2858, 0.7707, 0.5696, 0.2854, 0.9478, 0.08045, 0.3084, 0.9006, 0.3077, 0.3068, 0.7705, 0.2858, 0.5698, 0.8072, 0.07577, 0.5853, 0.9006, 0.3077, 0.3068, 0.7707, 0.5696, 0.2854, 0.6844, 0.5155, 0.5156, 0.7705, 0.2858, 0.5698, 0.7707, 0.5696, 0.2854, 0.5698, 0.7705, 0.2858, 0.5156, 0.6844, 0.5155, 0.6844, 0.5155, 0.5156, 0.5156, 0.6844, 0.5155, 0.5155, 0.5156, 0.6844, 0.6844, 0.5155, 0.5156, 0.08019, 0.08019, -0.9935, 0.08016, 0.3083, -0.9479, 0.3068, 0.3077, -0.9006, 0.3084, 0.08045, -0.9478, 0.08016, 0.3083, -0.9479, 0.07543, 0.5856, -0.8071, 0.2854, 0.5696, -0.7707, 0.3068, 0.3077, -0.9006, 0.07543, 0.5856, -0.8071, 0.07577, 0.8072, -0.5853, 0.2858, 0.7705, -0.5698, 0.2854, 0.5696, -0.7707, 0.3084, 0.08045, -0.9478, 0.3068, 0.3077, -0.9006, 0.5698, 0.2858, -0.7705, 0.5853, 0.07577, -0.8072, 0.3068, 0.3077, -0.9006, 0.2854, 0.5696, -0.7707, 0.5156, 0.5155, -0.6844, 0.5698, 0.2858, -0.7705, 0.2854, 0.5696, -0.7707, 0.2858, 0.7705, -0.5698, 0.5155, 0.6844, -0.5156, 0.5156, 0.5155, -0.6844, 0.08019, 0.9935, -0.08019, 0.3083, 0.9479, -0.08016, 0.3077, 0.9006, -0.3068, 0.08045, 0.9478, -0.3084, 0.3083, 0.9479, -0.08016, 0.5856, 0.8071, -0.07543, 0.5696, 0.7707, -0.2854, 0.3077, 0.9006, -0.3068, 0.5856, 0.8071, -0.07543, 0.8072, 0.5853, -0.07577, 0.7705, 0.5698, -0.2858, 0.5696, 0.7707, -0.2854, 0.08045, 0.9478, -0.3084, 0.3077, 0.9006, -0.3068, 0.2858, 0.7705, -0.5698, 0.07577, 0.8072, -0.5853, 0.3077, 0.9006, -0.3068, 0.5696, 0.7707, -0.2854, 0.5155, 0.6844, -0.5156, 0.2858, 0.7705, -0.5698, 0.5696, 0.7707, -0.2854, 0.7705, 0.5698, -0.2858, 0.6844, 0.5156, -0.5155, 0.5155, 0.6844, -0.5156, 0.9935, 0.08019, -0.08019, 0.9479, 0.08016, -0.3083, 0.9006, 0.3068, -0.3077, 0.9478, 0.3084, -0.08045, 0.9479, 0.08016, -0.3083, 0.8071, 0.07543, -0.5856, 0.7707, 0.2854, -0.5696, 0.9006, 0.3068, -0.3077, 0.8071, 0.07543, -0.5856, 0.5853, 0.07577, -0.8072, 0.5698, 0.2858, -0.7705, 0.7707, 0.2854, -0.5696, 0.9478, 0.3084, -0.08045, 0.9006, 0.3068, -0.3077, 0.7705, 0.5698, -0.2858, 0.8072, 0.5853, -0.07577, 0.9006, 0.3068, -0.3077, 0.7707, 0.2854, -0.5696, 0.6844, 0.5156, -0.5155, 0.7705, 0.5698, -0.2858, 0.7707, 0.2854, -0.5696, 0.5698, 0.2858, -0.7705, 0.5156, 0.5155, -0.6844, 0.6844, 0.5156, -0.5155, 0.5156, 0.5155, -0.6844, 0.5155, 0.6844, -0.5156, 0.6844, 0.5156, -0.5155, 0.9935, -0.08019, 0.08019, 0.9479, -0.08016, 0.3083, 0.9006, -0.3068, 0.3077, 0.9478, -0.3084, 0.08045, 0.9479, -0.08016, 0.3083, 0.8071, -0.07543, 0.5856, 0.7707, -0.2854, 0.5696, 0.9006, -0.3068, 0.3077, 0.8071, -0.07543, 0.5856, 0.5853, -0.07577, 0.8072, 0.5698, -0.2858, 0.7705, 0.7707, -0.2854, 0.5696, 0.9478, -0.3084, 0.08045, 0.9006, -0.3068, 0.3077, 0.7705, -0.5698, 0.2858, 0.8072, -0.5853, 0.07577, 0.9006, -0.3068, 0.3077, 0.7707, -0.2854, 0.5696, 0.6844, -0.5156, 0.5155, 0.7705, -0.5698, 0.2858, 0.7707, -0.2854, 0.5696, 0.5698, -0.2858, 0.7705, 0.5156, -0.5155, 0.6844, 0.6844, -0.5156, 0.5155, 0.08019, -0.08019, 0.9935, 0.08016, -0.3083, 0.9479, 0.3068, -0.3077, 0.9006, 0.3084, -0.08045, 0.9478, 0.08016, -0.3083, 0.9479, 0.07543, -0.5856, 0.8071, 0.2854, -0.5696, 0.7707, 0.3068, -0.3077, 0.9006, 0.07543, -0.5856, 0.8071, 0.07577, -0.8072, 0.5853, 0.2858, -0.7705, 0.5698, 0.2854, -0.5696, 0.7707, 0.3084, -0.08045, 0.9478, 0.3068, -0.3077, 0.9006, 0.5698, -0.2858, 0.7705, 0.5853, -0.07577, 0.8072, 0.3068, -0.3077, 0.9006, 0.2854, -0.5696, 0.7707, 0.5156, -0.5155, 0.6844, 0.5698, -0.2858, 0.7705, 0.2854, -0.5696, 0.7707, 0.2858, -0.7705, 0.5698, 0.5155, -0.6844, 0.5156, 0.5156, -0.5155, 0.6844, 0.08019, -0.9935, 0.08019, 0.3083, -0.9479, 0.08016, 0.3077, -0.9006, 0.3068, 0.08045, -0.9478, 0.3084, 0.3083, -0.9479, 0.08016, 0.5856, -0.8071, 0.07543, 0.5696, -0.7707, 0.2854, 0.3077, -0.9006, 0.3068, 0.5856, -0.8071, 0.07543, 0.8072, -0.5853, 0.07577, 0.7705, -0.5698, 0.2858, 0.5696, -0.7707, 0.2854, 0.08045, -0.9478, 0.3084, 0.3077, -0.9006, 0.3068, 0.2858, -0.7705, 0.5698, 0.07577, -0.8072, 0.5853, 0.3077, -0.9006, 0.3068, 0.5696, -0.7707, 0.2854, 0.5155, -0.6844, 0.5156, 0.2858, -0.7705, 0.5698, 0.5696, -0.7707, 0.2854, 0.7705, -0.5698, 0.2858, 0.6844, -0.5156, 0.5155, 0.5155, -0.6844, 0.5156, 0.6844, -0.5156, 0.5155, 0.5156, -0.5155, 0.6844, 0.5155, -0.6844, 0.5156, 0.9935, -0.08019, -0.08019, 0.9479, -0.3083, -0.08016, 0.9006, -0.3077, -0.3068, 0.9478, -0.08045, -0.3084, 0.9479, -0.3083, -0.08016, 0.8071, -0.5856, -0.07542, 0.7707, -0.5696, -0.2854, 0.9006, -0.3077, -0.3068, 0.8071, -0.5856, -0.07542, 0.5853, -0.8072, -0.07577, 0.5698, -0.7705, -0.2858, 0.7707, -0.5696, -0.2854, 0.9478, -0.08045, -0.3084, 0.9006, -0.3077, -0.3068, 0.7705, -0.2858, -0.5698, 0.8072, -0.07577, -0.5853, 0.9006, -0.3077, -0.3068, 0.7707, -0.5696, -0.2854, 0.6844, -0.5155, -0.5156, 0.7705, -0.2858, -0.5698, 0.7707, -0.5696, -0.2854, 0.5698, -0.7705, -0.2858, 0.5156, -0.6844, -0.5155, 0.6844, -0.5155, -0.5156, 0.08019, -0.9935, -0.08019, 0.08016, -0.9479, -0.3083, 0.3068, -0.9006, -0.3077, 0.3084, -0.9478, -0.08045, 0.08016, -0.9479, -0.3083, 0.07542, -0.8071, -0.5856, 0.2854, -0.7707, -0.5696, 0.3068, -0.9006, -0.3077, 0.07542, -0.8071, -0.5856, 0.07577, -0.5853, -0.8072, 0.2858, -0.5698, -0.7705, 0.2854, -0.7707, -0.5696, 0.3084, -0.9478, -0.08045, 0.3068, -0.9006, -0.3077, 0.5698, -0.7705, -0.2858, 0.5853, -0.8072, -0.07577, 0.3068, -0.9006, -0.3077, 0.2854, -0.7707, -0.5696, 0.5156, -0.6844, -0.5155, 0.5698, -0.7705, -0.2858, 0.2854, -0.7707, -0.5696, 0.2858, -0.5698, -0.7705, 0.5155, -0.5156, -0.6844, 0.5156, -0.6844, -0.5155, 0.08019, -0.08019, -0.9935, 0.3083, -0.08016, -0.9479, 0.3077, -0.3068, -0.9006, 0.08045, -0.3084, -0.9478, 0.3083, -0.08016, -0.9479, 0.5856, -0.07542, -0.8071, 0.5696, -0.2854, -0.7707, 0.3077, -0.3068, -0.9006, 0.5856, -0.07542, -0.8071, 0.8072, -0.07577, -0.5853, 0.7705, -0.2858, -0.5698, 0.5696, -0.2854, -0.7707, 0.08045, -0.3084, -0.9478, 0.3077, -0.3068, -0.9006, 0.2858, -0.5698, -0.7705, 0.07577, -0.5853, -0.8072, 0.3077, -0.3068, -0.9006, 0.5696, -0.2854, -0.7707, 0.5155, -0.5156, -0.6844, 0.2858, -0.5698, -0.7705, 0.5696, -0.2854, -0.7707, 0.7705, -0.2858, -0.5698, 0.6844, -0.5155, -0.5156, 0.5155, -0.5156, -0.6844, 0.6844, -0.5155, -0.5156, 0.5156, -0.6844, -0.5155, 0.5155, -0.5156, -0.6844, -0.08019, 0.9935, 0.08019, -0.3083, 0.9479, 0.08016, -0.3077, 0.9006, 0.3068, -0.08045, 0.9478, 0.3084, -0.3083, 0.9479, 0.08016, -0.5856, 0.8071, 0.07543, -0.5696, 0.7707, 0.2854, -0.3077, 0.9006, 0.3068, -0.5856, 0.8071, 0.07543, -0.8072, 0.5853, 0.07577, -0.7705, 0.5698, 0.2858, -0.5696, 0.7707, 0.2854, -0.08045, 0.9478, 0.3084, -0.3077, 0.9006, 0.3068, -0.2858, 0.7705, 0.5698, -0.07577, 0.8072, 0.5853, -0.3077, 0.9006, 0.3068, -0.5696, 0.7707, 0.2854, -0.5155, 0.6844, 0.5156, -0.2858, 0.7705, 0.5698, -0.5696, 0.7707, 0.2854, -0.7705, 0.5698, 0.2858, -0.6844, 0.5156, 0.5155, -0.5155, 0.6844, 0.5156, -0.9935, 0.08019, 0.08019, -0.9479, 0.08016, 0.3083, -0.9006, 0.3068, 0.3077, -0.9478, 0.3084, 0.08045, -0.9479, 0.08016, 0.3083, -0.8071, 0.07543, 0.5856, -0.7707, 0.2854, 0.5696, -0.9006, 0.3068, 0.3077, -0.8071, 0.07543, 0.5856, -0.5853, 0.07577, 0.8072, -0.5698, 0.2858, 0.7705, -0.7707, 0.2854, 0.5696, -0.9478, 0.3084, 0.08045, -0.9006, 0.3068, 0.3077, -0.7705, 0.5698, 0.2858, -0.8072, 0.5853, 0.07577, -0.9006, 0.3068, 0.3077, -0.7707, 0.2854, 0.5696, -0.6844, 0.5156, 0.5155, -0.7705, 0.5698, 0.2858, -0.7707, 0.2854, 0.5696, -0.5698, 0.2858, 0.7705, -0.5156, 0.5155, 0.6844, -0.6844, 0.5156, 0.5155, -0.08019, 0.08019, 0.9935, -0.08016, 0.3083, 0.9479, -0.3068, 0.3077, 0.9006, -0.3084, 0.08045, 0.9478, -0.08016, 0.3083, 0.9479, -0.07543, 0.5856, 0.8071, -0.2854, 0.5696, 0.7707, -0.3068, 0.3077, 0.9006, -0.07543, 0.5856, 0.8071, -0.07577, 0.8072, 0.5853, -0.2858, 0.7705, 0.5698, -0.2854, 0.5696, 0.7707, -0.3084, 0.08045, 0.9478, -0.3068, 0.3077, 0.9006, -0.5698, 0.2858, 0.7705, -0.5853, 0.07577, 0.8072, -0.3068, 0.3077, 0.9006, -0.2854, 0.5696, 0.7707, -0.5156, 0.5155, 0.6844, -0.5698, 0.2858, 0.7705, -0.2854, 0.5696, 0.7707, -0.2858, 0.7705, 0.5698, -0.5155, 0.6844, 0.5156, -0.5156, 0.5155, 0.6844, -0.5155, 0.6844, 0.5156, -0.6844, 0.5156, 0.5155, -0.5156, 0.5155, 0.6844, -0.9935, 0.08019, -0.08019, -0.9479, 0.3083, -0.08016, -0.9006, 0.3077, -0.3068, -0.9478, 0.08045, -0.3084, -0.9479, 0.3083, -0.08016, -0.8071, 0.5856, -0.07542, -0.7707, 0.5696, -0.2854, -0.9006, 0.3077, -0.3068, -0.8071, 0.5856, -0.07542, -0.5853, 0.8072, -0.07577, -0.5698, 0.7705, -0.2858, -0.7707, 0.5696, -0.2854, -0.9478, 0.08045, -0.3084, -0.9006, 0.3077, -0.3068, -0.7705, 0.2858, -0.5698, -0.8072, 0.07577, -0.5853, -0.9006, 0.3077, -0.3068, -0.7707, 0.5696, -0.2854, -0.6844, 0.5155, -0.5156, -0.7705, 0.2858, -0.5698, -0.7707, 0.5696, -0.2854, -0.5698, 0.7705, -0.2858, -0.5156, 0.6844, -0.5155, -0.6844, 0.5155, -0.5156, -0.08019, 0.9935, -0.08019, -0.08016, 0.9479, -0.3083, -0.3068, 0.9006, -0.3077, -0.3084, 0.9478, -0.08045, -0.08016, 0.9479, -0.3083, -0.07542, 0.8071, -0.5856, -0.2854, 0.7707, -0.5696, -0.3068, 0.9006, -0.3077, -0.07542, 0.8071, -0.5856, -0.07577, 0.5853, -0.8072, -0.2858, 0.5698, -0.7705, -0.2854, 0.7707, -0.5696, -0.3084, 0.9478, -0.08045, -0.3068, 0.9006, -0.3077, -0.5698, 0.7705, -0.2858, -0.5853, 0.8072, -0.07577, -0.3068, 0.9006, -0.3077, -0.2854, 0.7707, -0.5696, -0.5156, 0.6844, -0.5155, -0.5698, 0.7705, -0.2858, -0.2854, 0.7707, -0.5696, -0.2858, 0.5698, -0.7705, -0.5155, 0.5156, -0.6844, -0.5156, 0.6844, -0.5155, -0.08019, 0.08019, -0.9935, -0.3083, 0.08016, -0.9479, -0.3077, 0.3068, -0.9006, -0.08045, 0.3084, -0.9478, -0.3083, 0.08016, -0.9479, -0.5856, 0.07542, -0.8071, -0.5696, 0.2854, -0.7707, -0.3077, 0.3068, -0.9006, -0.5856, 0.07542, -0.8071, -0.8072, 0.07577, -0.5853, -0.7705, 0.2858, -0.5698, -0.5696, 0.2854, -0.7707, -0.08045, 0.3084, -0.9478, -0.3077, 0.3068, -0.9006, -0.2858, 0.5698, -0.7705, -0.07577, 0.5853, -0.8072, -0.3077, 0.3068, -0.9006, -0.5696, 0.2854, -0.7707, -0.5155, 0.5156, -0.6844, -0.2858, 0.5698, -0.7705, -0.5696, 0.2854, -0.7707, -0.7705, 0.2858, -0.5698, -0.6844, 0.5155, -0.5156, -0.5155, 0.5156, -0.6844, -0.6844, 0.5155, -0.5156, -0.5156, 0.6844, -0.5155, -0.5155, 0.5156, -0.6844, -0.9935, -0.08019, 0.08019, -0.9479, -0.3083, 0.08016, -0.9006, -0.3077, 0.3068, -0.9478, -0.08045, 0.3084, -0.9479, -0.3083, 0.08016, -0.8071, -0.5856, 0.07542, -0.7707, -0.5696, 0.2854, -0.9006, -0.3077, 0.3068, -0.8071, -0.5856, 0.07542, -0.5853, -0.8072, 0.07577, -0.5698, -0.7705, 0.2858, -0.7707, -0.5696, 0.2854, -0.9478, -0.08045, 0.3084, -0.9006, -0.3077, 0.3068, -0.7705, -0.2858, 0.5698, -0.8072, -0.07577, 0.5853, -0.9006, -0.3077, 0.3068, -0.7707, -0.5696, 0.2854, -0.6844, -0.5155, 0.5156, -0.7705, -0.2858, 0.5698, -0.7707, -0.5696, 0.2854, -0.5698, -0.7705, 0.2858, -0.5156, -0.6844, 0.5155, -0.6844, -0.5155, 0.5156, -0.08019, -0.9935, 0.08019, -0.08016, -0.9479, 0.3083, -0.3068, -0.9006, 0.3077, -0.3084, -0.9478, 0.08045, -0.08016, -0.9479, 0.3083, -0.07542, -0.8071, 0.5856, -0.2854, -0.7707, 0.5696, -0.3068, -0.9006, 0.3077, -0.07542, -0.8071, 0.5856, -0.07577, -0.5853, 0.8072, -0.2858, -0.5698, 0.7705, -0.2854, -0.7707, 0.5696, -0.3084, -0.9478, 0.08045, -0.3068, -0.9006, 0.3077, -0.5698, -0.7705, 0.2858, -0.5853, -0.8072, 0.07577, -0.3068, -0.9006, 0.3077, -0.2854, -0.7707, 0.5696, -0.5156, -0.6844, 0.5155, -0.5698, -0.7705, 0.2858, -0.2854, -0.7707, 0.5696, -0.2858, -0.5698, 0.7705, -0.5155, -0.5156, 0.6844, -0.5156, -0.6844, 0.5155, -0.08019, -0.08019, 0.9935, -0.3083, -0.08016, 0.9479, -0.3077, -0.3068, 0.9006, -0.08045, -0.3084, 0.9478, -0.3083, -0.08016, 0.9479, -0.5856, -0.07542, 0.8071, -0.5696, -0.2854, 0.7707, -0.3077, -0.3068, 0.9006, -0.5856, -0.07542, 0.8071, -0.8072, -0.07577, 0.5853, -0.7705, -0.2858, 0.5698, -0.5696, -0.2854, 0.7707, -0.08045, -0.3084, 0.9478, -0.3077, -0.3068, 0.9006, -0.2858, -0.5698, 0.7705, -0.07577, -0.5853, 0.8072, -0.3077, -0.3068, 0.9006, -0.5696, -0.2854, 0.7707, -0.5155, -0.5156, 0.6844, -0.2858, -0.5698, 0.7705, -0.5696, -0.2854, 0.7707, -0.7705, -0.2858, 0.5698, -0.6844, -0.5155, 0.5156, -0.5155, -0.5156, 0.6844, -0.6844, -0.5155, 0.5156, -0.5156, -0.6844, 0.5155, -0.5155, -0.5156, 0.6844, -0.08019, -0.08019, -0.9935, -0.08016, -0.3083, -0.9479, -0.3068, -0.3077, -0.9006, -0.3084, -0.08045, -0.9478, -0.08016, -0.3083, -0.9479, -0.07543, -0.5856, -0.8071, -0.2854, -0.5696, -0.7707, -0.3068, -0.3077, -0.9006, -0.07543, -0.5856, -0.8071, -0.07577, -0.8072, -0.5853, -0.2858, -0.7705, -0.5698, -0.2854, -0.5696, -0.7707, -0.3084, -0.08045, -0.9478, -0.3068, -0.3077, -0.9006, -0.5698, -0.2858, -0.7705, -0.5853, -0.07577, -0.8072, -0.3068, -0.3077, -0.9006, -0.2854, -0.5696, -0.7707, -0.5156, -0.5155, -0.6844, -0.5698, -0.2858, -0.7705, -0.2854, -0.5696, -0.7707, -0.2858, -0.7705, -0.5698, -0.5155, -0.6844, -0.5156, -0.5156, -0.5155, -0.6844, -0.08019, -0.9935, -0.08019, -0.3083, -0.9479, -0.08016, -0.3077, -0.9006, -0.3068, -0.08045, -0.9478, -0.3084, -0.3083, -0.9479, -0.08016, -0.5856, -0.8071, -0.07543, -0.5696, -0.7707, -0.2854, -0.3077, -0.9006, -0.3068, -0.5856, -0.8071, -0.07543, -0.8072, -0.5853, -0.07577, -0.7705, -0.5698, -0.2858, -0.5696, -0.7707, -0.2854, -0.08045, -0.9478, -0.3084, -0.3077, -0.9006, -0.3068, -0.2858, -0.7705, -0.5698, -0.07577, -0.8072, -0.5853, -0.3077, -0.9006, -0.3068, -0.5696, -0.7707, -0.2854, -0.5155, -0.6844, -0.5156, -0.2858, -0.7705, -0.5698, -0.5696, -0.7707, -0.2854, -0.7705, -0.5698, -0.2858, -0.6844, -0.5156, -0.5155, -0.5155, -0.6844, -0.5156, -0.9935, -0.08019, -0.08019, -0.9479, -0.08016, -0.3083, -0.9006, -0.3068, -0.3077, -0.9478, -0.3084, -0.08045, -0.9479, -0.08016, -0.3083, -0.8071, -0.07543, -0.5856, -0.7707, -0.2854, -0.5696, -0.9006, -0.3068, -0.3077, -0.8071, -0.07543, -0.5856, -0.5853, -0.07577, -0.8072, -0.5698, -0.2858, -0.7705, -0.7707, -0.2854, -0.5696, -0.9478, -0.3084, -0.08045, -0.9006, -0.3068, -0.3077, -0.7705, -0.5698, -0.2858, -0.8072, -0.5853, -0.07577, -0.9006, -0.3068, -0.3077, -0.7707, -0.2854, -0.5696, -0.6844, -0.5156, -0.5155, -0.7705, -0.5698, -0.2858, -0.7707, -0.2854, -0.5696, -0.5698, -0.2858, -0.7705, -0.5156, -0.5155, -0.6844, -0.6844, -0.5156, -0.5155, -0.5156, -0.5155, -0.6844, -0.5155, -0.6844, -0.5156, -0.6844, -0.5156, -0.5155, -0.08019, 0.08019, -0.9935, -0.08019, -0.08019, -0.9935, -0.3084, -0.08045, -0.9478, -0.3083, 0.08016, -0.9479, -0.3083, 0.08016, -0.9479, -0.3084, -0.08045, -0.9478, -0.5853, -0.07577, -0.8072, -0.5856, 0.07542, -0.8071, -0.5856, 0.07542, -0.8071, -0.5853, -0.07577, -0.8072, -0.8071, -0.07543, -0.5856, -0.8072, 0.07577, -0.5853, -0.8072, 0.07577, -0.5853, -0.8071, -0.07543, -0.5856, -0.9479, -0.08016, -0.3083, -0.9478, 0.08045, -0.3084, -0.9478, 0.08045, -0.3084, -0.9479, -0.08016, -0.3083, -0.9935, -0.08019, -0.08019, -0.9935, 0.08019, -0.08019, 0.08019, 0.08019, -0.9935, -0.08019, 0.08019, -0.9935, -0.08045, 0.3084, -0.9478, 0.08016, 0.3083, -0.9479, 0.08016, 0.3083, -0.9479, -0.08045, 0.3084, -0.9478, -0.07577, 0.5853, -0.8072, 0.07543, 0.5856, -0.8071, 0.07543, 0.5856, -0.8071, -0.07577, 0.5853, -0.8072, -0.07542, 0.8071, -0.5856, 0.07577, 0.8072, -0.5853, 0.07577, 0.8072, -0.5853, -0.07542, 0.8071, -0.5856, -0.08016, 0.9479, -0.3083, 0.08045, 0.9478, -0.3084, 0.08045, 0.9478, -0.3084, -0.08016, 0.9479, -0.3083, -0.08019, 0.9935, -0.08019, 0.08019, 0.9935, -0.08019, 0.9935, 0.08019, 0.08019, 0.9935, 0.08019, -0.08019, 0.9478, 0.3084, -0.08045, 0.9479, 0.3083, 0.08016, 0.9479, 0.3083, 0.08016, 0.9478, 0.3084, -0.08045, 0.8072, 0.5853, -0.07577, 0.8071, 0.5856, 0.07542, 0.8071, 0.5856, 0.07542, 0.8072, 0.5853, -0.07577, 0.5856, 0.8071, -0.07543, 0.5853, 0.8072, 0.07577, 0.5853, 0.8072, 0.07577, 0.5856, 0.8071, -0.07543, 0.3083, 0.9479, -0.08016, 0.3084, 0.9478, 0.08045, 0.3084, 0.9478, 0.08045, 0.3083, 0.9479, -0.08016, 0.08019, 0.9935, -0.08019, 0.08019, 0.9935, 0.08019, -0.08019, -0.9935, -0.08019, -0.08019, -0.9935, 0.08019, -0.3084, -0.9478, 0.08045, -0.3083, -0.9479, -0.08016, -0.3083, -0.9479, -0.08016, -0.3084, -0.9478, 0.08045, -0.5853, -0.8072, 0.07577, -0.5856, -0.8071, -0.07543, -0.5856, -0.8071, -0.07543, -0.5853, -0.8072, 0.07577, -0.8071, -0.5856, 0.07542, -0.8072, -0.5853, -0.07577, -0.8072, -0.5853, -0.07577, -0.8071, -0.5856, 0.07542, -0.9479, -0.3083, 0.08016, -0.9478, -0.3084, -0.08045, -0.9478, -0.3084, -0.08045, -0.9479, -0.3083, 0.08016, -0.9935, -0.08019, 0.08019, -0.9935, -0.08019, -0.08019, 0.08019, -0.9935, 0.08019, 0.08019, -0.9935, -0.08019, 0.3084, -0.9478, -0.08045, 0.3083, -0.9479, 0.08016, 0.3083, -0.9479, 0.08016, 0.3084, -0.9478, -0.08045, 0.5853, -0.8072, -0.07577, 0.5856, -0.8071, 0.07543, 0.5856, -0.8071, 0.07543, 0.5853, -0.8072, -0.07577, 0.8071, -0.5856, -0.07542, 0.8072, -0.5853, 0.07577, 0.8072, -0.5853, 0.07577, 0.8071, -0.5856, -0.07542, 0.9479, -0.3083, -0.08016, 0.9478, -0.3084, 0.08045, 0.9478, -0.3084, 0.08045, 0.9479, -0.3083, -0.08016, 0.9935, -0.08019, -0.08019, 0.9935, -0.08019, 0.08019, -0.08019, 0.9935, 0.08019, -0.08019, 0.9935, -0.08019, -0.3084, 0.9478, -0.08045, -0.3083, 0.9479, 0.08016, -0.3083, 0.9479, 0.08016, -0.3084, 0.9478, -0.08045, -0.5853, 0.8072, -0.07577, -0.5856, 0.8071, 0.07543, -0.5856, 0.8071, 0.07543, -0.5853, 0.8072, -0.07577, -0.8071, 0.5856, -0.07542, -0.8072, 0.5853, 0.07577, -0.8072, 0.5853, 0.07577, -0.8071, 0.5856, -0.07542, -0.9479, 0.3083, -0.08016, -0.9478, 0.3084, 0.08045, -0.9478, 0.3084, 0.08045, -0.9479, 0.3083, -0.08016, -0.9935, 0.08019, -0.08019, -0.9935, 0.08019, 0.08019, 0.08019, -0.08019, 0.9935, -0.08019, -0.08019, 0.9935, -0.08045, -0.3084, 0.9478, 0.08016, -0.3083, 0.9479, 0.08016, -0.3083, 0.9479, -0.08045, -0.3084, 0.9478, -0.07577, -0.5853, 0.8072, 0.07543, -0.5856, 0.8071, 0.07543, -0.5856, 0.8071, -0.07577, -0.5853, 0.8072, -0.07542, -0.8071, 0.5856, 0.07577, -0.8072, 0.5853, 0.07577, -0.8072, 0.5853, -0.07542, -0.8071, 0.5856, -0.08016, -0.9479, 0.3083, 0.08045, -0.9478, 0.3084, 0.08045, -0.9478, 0.3084, -0.08016, -0.9479, 0.3083, -0.08019, -0.9935, 0.08019, 0.08019, -0.9935, 0.08019, 0.08019, 0.08019, 0.9935, 0.08019, -0.08019, 0.9935, 0.3084, -0.08045, 0.9478, 0.3083, 0.08016, 0.9479, 0.3083, 0.08016, 0.9479, 0.3084, -0.08045, 0.9478, 0.5853, -0.07577, 0.8072, 0.5856, 0.07542, 0.8071, 0.5856, 0.07542, 0.8071, 0.5853, -0.07577, 0.8072, 0.8071, -0.07543, 0.5856, 0.8072, 0.07577, 0.5853, 0.8072, 0.07577, 0.5853, 0.8071, -0.07543, 0.5856, 0.9479, -0.08016, 0.3083, 0.9478, 0.08045, 0.3084, 0.9478, 0.08045, 0.3084, 0.9479, -0.08016, 0.3083, 0.9935, -0.08019, 0.08019, 0.9935, 0.08019, 0.08019, -0.08019, -0.08019, -0.9935, 0.08019, -0.08019, -0.9935, 0.08045, -0.3084, -0.9478, -0.08016, -0.3083, -0.9479, -0.08016, -0.3083, -0.9479, 0.08045, -0.3084, -0.9478, 0.07577, -0.5853, -0.8072, -0.07543, -0.5856, -0.8071, -0.07543, -0.5856, -0.8071, 0.07577, -0.5853, -0.8072, 0.07542, -0.8071, -0.5856, -0.07577, -0.8072, -0.5853, -0.07577, -0.8072, -0.5853, 0.07542, -0.8071, -0.5856, 0.08016, -0.9479, -0.3083, -0.08045, -0.9478, -0.3084, -0.08045, -0.9478, -0.3084, 0.08016, -0.9479, -0.3083, 0.08019, -0.9935, -0.08019, -0.08019, -0.9935, -0.08019, -0.08019, -0.08019, 0.9935, -0.08019, 0.08019, 0.9935, -0.3084, 0.08045, 0.9478, -0.3083, -0.08016, 0.9479, -0.3083, -0.08016, 0.9479, -0.3084, 0.08045, 0.9478, -0.5853, 0.07577, 0.8072, -0.5856, -0.07542, 0.8071, -0.5856, -0.07542, 0.8071, -0.5853, 0.07577, 0.8072, -0.8071, 0.07543, 0.5856, -0.8072, -0.07577, 0.5853, -0.8072, -0.07577, 0.5853, -0.8071, 0.07543, 0.5856, -0.9479, 0.08016, 0.3083, -0.9478, -0.08045, 0.3084, -0.9478, -0.08045, 0.3084, -0.9479, 0.08016, 0.3083, -0.9935, 0.08019, 0.08019, -0.9935, -0.08019, 0.08019, -0.08019, 0.08019, 0.9935, 0.08019, 0.08019, 0.9935, 0.08045, 0.3084, 0.9478, -0.08016, 0.3083, 0.9479, -0.08016, 0.3083, 0.9479, 0.08045, 0.3084, 0.9478, 0.07577, 0.5853, 0.8072, -0.07543, 0.5856, 0.8071, -0.07543, 0.5856, 0.8071, 0.07577, 0.5853, 0.8072, 0.07542, 0.8071, 0.5856, -0.07577, 0.8072, 0.5853, -0.07577, 0.8072, 0.5853, 0.07542, 0.8071, 0.5856, 0.08016, 0.9479, 0.3083, -0.08045, 0.9478, 0.3084, -0.08045, 0.9478, 0.3084, 0.08016, 0.9479, 0.3083, 0.08019, 0.9935, 0.08019, -0.08019, 0.9935, 0.08019, 0.08019, -0.08019, -0.9935, 0.08019, 0.08019, -0.9935, 0.3084, 0.08045, -0.9478, 0.3083, -0.08016, -0.9479, 0.3083, -0.08016, -0.9479, 0.3084, 0.08045, -0.9478, 0.5853, 0.07577, -0.8072, 0.5856, -0.07542, -0.8071, 0.5856, -0.07542, -0.8071, 0.5853, 0.07577, -0.8072, 0.8071, 0.07543, -0.5856, 0.8072, -0.07577, -0.5853, 0.8072, -0.07577, -0.5853, 0.8071, 0.07543, -0.5856, 0.9479, 0.08016, -0.3083, 0.9478, -0.08045, -0.3084, 0.9478, -0.08045, -0.3084, 0.9479, 0.08016, -0.3083, 0.9935, 0.08019, -0.08019, 0.9935, -0.08019, -0.08019, -0.08019, 0.9935, -0.08019, -0.08019, 0.9935, 0.08019, 0.08019, 0.9935, 0.08019, 0.08019, 0.9935, -0.08019])] * 3)])

# ---- objects
ob_cube_006 = bpy.data.objects.new('Cube.006', me_cube_005)

# ---- transforms, parenting, visibility, modifiers, constraints
ob_cube_006.location = (0.0, -0.02751, 0.0)
ob_cube_006.rotation_euler = (-0.3482, 0.07975, -0.9129)
ob_cube_006.scale = (0.8744, 0.8744, 0.8744)
ob_cube_006.color = (0.8, 0.8, 0.8, 1.0)

# ---- collection membership
col_collection.objects.link(ob_cube_006)

# ---- scene / render settings (as saved in the file)
scene.frame_start = 1; scene.frame_end = 250; scene.frame_set(1)
scene.render.engine = 'CYCLES'
scene.render.resolution_x = 720
scene.render.resolution_y = 720
scene.cycles.samples = 250
scene.cycles.sampling_pattern = 'TABULATED_SOBOL'
scene.cycles.use_light_tree = False
scene.view_settings.view_transform = 'Filmic'
bpy.context.view_layer.update()

# ---- added for rendering (the .blend has no active camera and no usable light): camera, sun
cam_auto = bpy.data.cameras.new('AutoCamera')
cam_auto.lens = 50.0
cam_auto.sensor_width = 36.0
cam_auto.clip_end = 1000.0
ob_auto_camera = bpy.data.objects.new('AutoCamera', cam_auto)
scene.collection.objects.link(ob_auto_camera)
ob_auto_camera.location = (4.25843, -5.13762, 3.40674)
ob_auto_camera.rotation_euler = (1.09748, -7.21219e-08, 0.694738)
scene.camera = ob_auto_camera
light_auto_sun = bpy.data.lights.new('AutoSun', 'SUN')
light_auto_sun.energy = 3.0
light_auto_sun.angle = 0.0523599
ob_auto_sun = bpy.data.objects.new('AutoSun', light_auto_sun)
scene.collection.objects.link(ob_auto_sun)
ob_auto_sun.rotation_euler = (0.872665, 0.174533, 0.523599)
bpy.context.view_layer.update()
